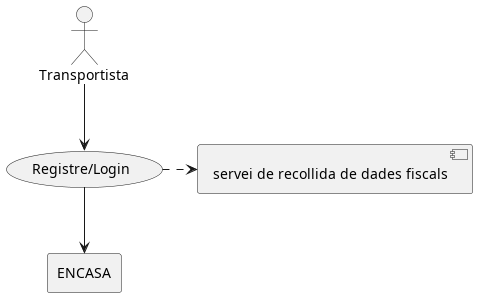

The diagram above was rendered by PlantUML. Its source (embedded in the PNG):
@startuml

rectangle "ENCASA" as e  

actor Transportista 

Transportista --> (Registre/Login)

(Registre/Login) --> e 
(Registre/Login) .> [servei de recollida de dades fiscals]




@enduml